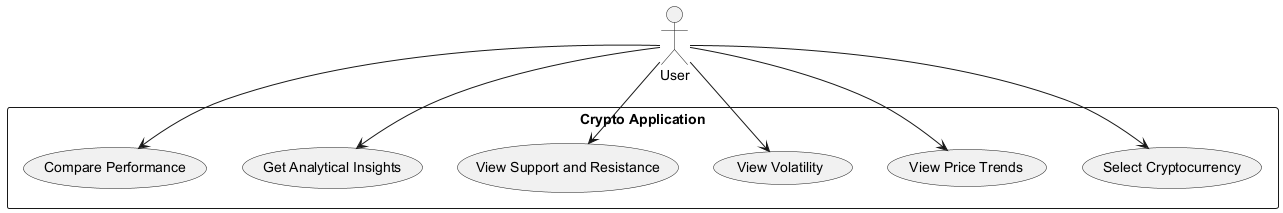

The diagram above was rendered by PlantUML. Its source (embedded in the PNG):
@startuml
actor User

rectangle "Crypto Application" {
    User --> (Select Cryptocurrency)
    User --> (View Price Trends)
    User --> (View Volatility)
    User --> (View Support and Resistance)
    User --> (Get Analytical Insights)
    User --> (Compare Performance)
}

@enduml